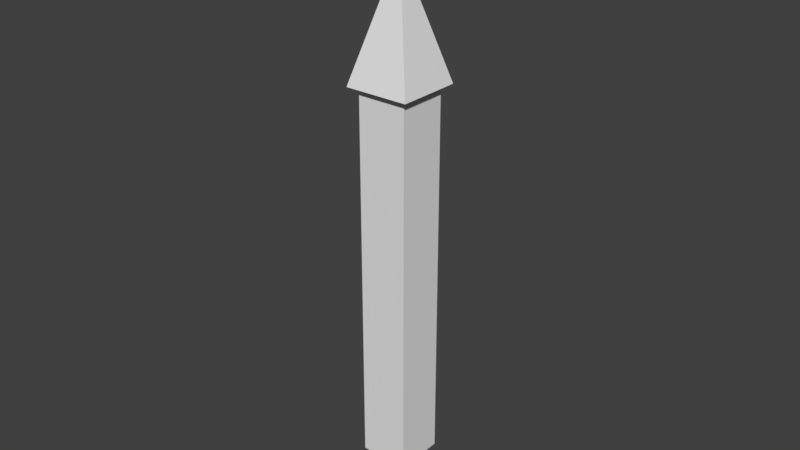 # Source: Arrow.blend  (saved by Blender 2.77.0; exported with 4.5.12 LTS)
import bpy
from mathutils import Matrix  # noqa: F401  (used for matrix-valued properties, if any)

bpy.ops.wm.read_factory_settings(use_empty=True)
scene = bpy.context.scene
scene.name = 'Scene'

# ---- collections
col_collection_1 = bpy.data.collections.new('Collection 1'); scene.collection.children.link(col_collection_1)

# ---- materials (node trees are filled in below, after node groups)
mat_material_001 = bpy.data.materials.new('Material.001')
mat_material_001.alpha_threshold = 0.0
mat_material_001.use_transparent_shadow = False
mat_material_001.roughness = 0.5

# ---- material node trees

# ---- world
world_world = bpy.data.worlds.new('World'); scene.world = world_world
world_world.color = (0.05088, 0.05088, 0.05088)
world_world.use_sun_shadow = False
world_world.sun_shadow_jitter_overblur = 0.0
world_world.cycles.sampling_method = 'MANUAL'

# ---- meshes
me_cube_001 = bpy.data.meshes.new('Cube.001')
me_cube_001.from_pydata([(-0.008, -0.03386, 0.03814), (-0.008, -0.01786, 0.03814), (-0.008, -0.03386, -0.08986), (-0.008, -0.01786, -0.08986), (0.008, -0.03386, 0.03814), (0.008, -0.01786, 0.03814), (0.008, -0.03386, -0.08986), (0.008, -0.01786, -0.08986), (-0.0104, -0.03626, 0.03387), (-0.0104, -0.01546, 0.03387), (0.0104, -0.03626, 0.03387), (0.0104, -0.01546, 0.03387), (0.0, -0.02586, 0.0714)], [], [(1, 3, 2, 0), (3, 7, 6, 2), (7, 5, 4, 6), (0, 2, 6, 4), (5, 7, 3, 1), (11, 9, 12), (8, 12, 9), (8, 10, 12), (11, 12, 10)])
_uv = me_cube_001.uv_layers.new(name='UVMap')
_uv.uv.foreach_set('vector', [0.1515, 1.0, 0.1515, 0.0, 0.303, 2.937e-08, 0.303, 1.0, 0.6061, 0.6194, 0.7576, 0.6194, 0.7576, 0.7455, 0.6061, 0.7455, 0.4545, 1.0, 0.4545, 0.0, 0.6061, 5.874e-08, 0.6061, 1.0, 0.1515, 0.0, 0.1515, 1.0, 1.058e-07, 1.0, 0.0, 0.0, 0.303, 1.0, 0.303, 0.0, 0.4545, 0.0, 0.4545, 1.0, 0.9961, 0.207, 0.9961, 0.003916, 0.8945, 0.1055, 0.793, 0.003916, 0.8945, 0.1055, 0.9961, 0.003916, 0.793, 0.003916, 0.793, 0.207, 0.8945, 0.1055, 0.9961, 0.207, 0.8945, 0.1055, 0.793, 0.207])
me_cube_001.materials.append(mat_material_001)
me_cube_001.use_remesh_preserve_volume = False
me_cube_001.use_remesh_preserve_attributes = False
me_cube_001.use_mirror_vertex_groups = False
me_cube_001.update()

# ---- objects
ob_cube = bpy.data.objects.new('Cube', me_cube_001)

# ---- transforms, parenting, visibility, modifiers, constraints
ob_cube.location = (0.0, 0.0, 0.0)
ob_cube.lineart.crease_threshold = 0.0

# ---- collection membership
col_collection_1.objects.link(ob_cube)

# ---- scene / render settings (as saved in the file)
scene.frame_start = 0; scene.frame_end = 0; scene.frame_set(1)
scene.render.engine = 'BLENDER_EEVEE_NEXT'
scene.render.resolution_percentage = 50
scene.render.dither_intensity = 0.0
scene.cycles.use_denoising = False
scene.cycles.samples = 128
scene.cycles.sampling_pattern = 'TABULATED_SOBOL'
scene.cycles.light_sampling_threshold = 0.0
scene.cycles.use_adaptive_sampling = False
scene.cycles.use_light_tree = False
scene.cycles.blur_glossy = 0.0
scene.cycles.sample_clamp_indirect = 0.0
scene.view_settings.view_transform = 'Standard'
bpy.context.view_layer.update()

# ---- added for rendering (the .blend has no active camera and no usable light): camera, sun
cam_auto = bpy.data.cameras.new('AutoCamera')
cam_auto.lens = 50.0
cam_auto.sensor_width = 36.0
cam_auto.clip_end = 1000.0
ob_auto_camera = bpy.data.objects.new('AutoCamera', cam_auto)
scene.collection.objects.link(ob_auto_camera)
ob_auto_camera.location = (0.185045, -0.247915, 0.138807)
ob_auto_camera.rotation_euler = (1.09748, -7.21219e-08, 0.694738)
scene.camera = ob_auto_camera
light_auto_sun = bpy.data.lights.new('AutoSun', 'SUN')
light_auto_sun.energy = 3.0
light_auto_sun.angle = 0.0523599
ob_auto_sun = bpy.data.objects.new('AutoSun', light_auto_sun)
scene.collection.objects.link(ob_auto_sun)
ob_auto_sun.rotation_euler = (0.872665, 0.174533, 0.523599)
bpy.context.view_layer.update()
